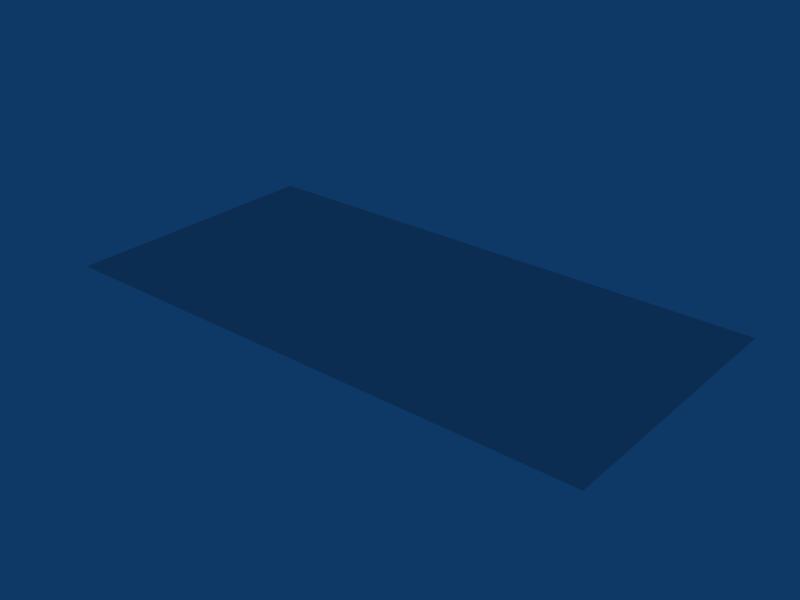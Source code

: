 # Source: band.blend  (saved by Blender 2.63.0; exported with 4.5.12 LTS)
import bpy
from mathutils import Matrix  # noqa: F401  (used for matrix-valued properties, if any)

bpy.ops.wm.read_factory_settings(use_empty=True)
scene = bpy.context.scene
scene.name = 'Scene'

# ---- collections
col_collection_1 = bpy.data.collections.new('Collection 1'); scene.collection.children.link(col_collection_1)

# ---- world
world_world = bpy.data.worlds.new('World'); scene.world = world_world
world_world.color = (0.05656, 0.2208, 0.4)
world_world.use_sun_shadow = False
world_world.sun_shadow_jitter_overblur = 0.0
world_world.cycles.sampling_method = 'MANUAL'
world_world.cycles.sample_map_resolution = 256

# ---- meshes
me_plane = bpy.data.meshes.new('Plane')
me_plane.from_pydata([(0.5, -0.25, 0.0), (-0.5, -0.25, 0.0), (0.5, 0.25, 0.0), (-0.5, 0.25, 0.0)], [], [(2, 3, 1, 0)])
me_plane.use_remesh_preserve_volume = False
me_plane.use_remesh_preserve_attributes = False
me_plane.use_mirror_vertex_groups = False
me_plane.update()

# ---- objects
ob_plane = bpy.data.objects.new('Plane', me_plane)

# ---- transforms, parenting, visibility, modifiers, constraints
ob_plane.location = (0.0, 0.0, 0.0)
ob_plane.lineart.crease_threshold = 0.0

# ---- collection membership
col_collection_1.objects.link(ob_plane)

# ---- scene / render settings (as saved in the file)
scene.frame_start = 1; scene.frame_end = 250; scene.frame_set(1)
scene.render.engine = 'BLENDER_EEVEE_NEXT'
scene.render.image_settings.file_format = 'JPEG'
scene.render.image_settings.color_mode = 'RGB'
scene.render.image_settings.compression = 90
scene.render.resolution_x = 800
scene.render.resolution_y = 600
scene.render.pixel_aspect_x = 100.0
scene.render.pixel_aspect_y = 100.0
scene.render.fps = 25
scene.render.dither_intensity = 0.0
scene.render.use_compositing = False
scene.render.use_sequencer = False
scene.render.bake_margin = 2
scene.render.bake_bias = 0.0
scene.render.use_stamp_time = False
scene.render.use_stamp_date = False
scene.render.use_stamp_frame = False
scene.render.use_stamp_camera = False
scene.render.use_stamp_scene = False
scene.render.use_stamp_filename = False
scene.render.use_stamp_render_time = False
scene.render.stamp_font_size = 0
scene.cycles.use_denoising = False
scene.cycles.samples = 10
scene.cycles.sampling_pattern = 'TABULATED_SOBOL'
scene.cycles.light_sampling_threshold = 0.0
scene.cycles.use_adaptive_sampling = False
scene.cycles.use_light_tree = False
scene.cycles.blur_glossy = 0.0
scene.cycles.volume_bounces = 1
scene.cycles.pixel_filter_type = 'GAUSSIAN'
scene.cycles.sample_clamp_indirect = 0.0
scene.view_settings.view_transform = 'Raw'
bpy.context.view_layer.update()

# ---- added for rendering (the .blend has no active camera): camera
cam_auto = bpy.data.cameras.new('AutoCamera')
cam_auto.lens = 50.0
cam_auto.sensor_width = 36.0
cam_auto.clip_end = 1000.0
ob_auto_camera = bpy.data.objects.new('AutoCamera', cam_auto)
scene.collection.objects.link(ob_auto_camera)
ob_auto_camera.location = (1.03443, -1.24132, 0.827546)
ob_auto_camera.rotation_euler = (1.09748, -7.21219e-08, 0.694738)
scene.camera = ob_auto_camera
bpy.context.view_layer.update()
